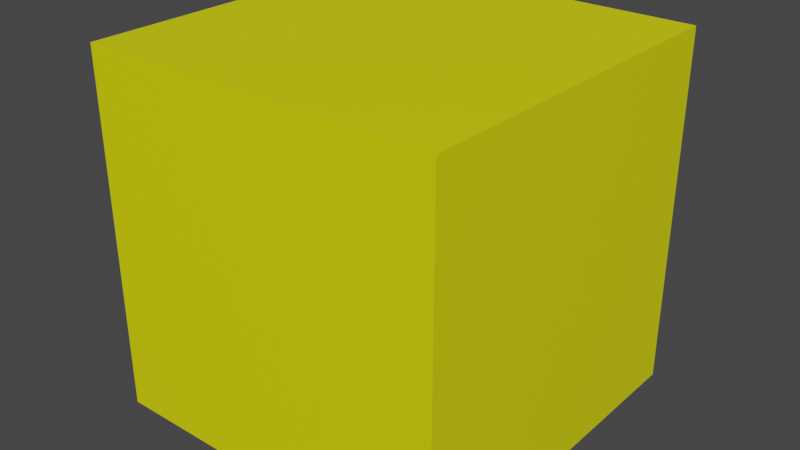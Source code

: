 # Source: GroundEnemy.blend  (saved by Blender 3.0.42; exported with 4.5.12 LTS)
import bpy
from mathutils import Matrix  # noqa: F401  (used for matrix-valued properties, if any)

bpy.ops.wm.read_factory_settings(use_empty=True)
scene = bpy.context.scene
scene.name = 'Scene'

# ---- collections
col_collection = bpy.data.collections.new('Collection'); scene.collection.children.link(col_collection)

# ---- materials (node trees are filled in below, after node groups)
mat_yellow = bpy.data.materials.new('Yellow')
mat_yellow.use_transparent_shadow = False

# ---- material node trees
mat_yellow.use_nodes = True; mat_yellow.node_tree.nodes.clear()
_N = mat_yellow.node_tree.nodes; _L = mat_yellow.node_tree.links
n0 = _N.new('ShaderNodeBsdfPrincipled'); n0.name = 'Principled BSDF'; n0.location = (10, 300)
n0.distribution = 'GGX'
n0.subsurface_method = 'RANDOM_WALK_SKIN'
n0.inputs[0].default_value = (0.8, 0.8, 0.0, 1.0)
n0.inputs[3].default_value = 1.45
n0.inputs[27].default_value = (0.0, 0.0, 0.0, 1.0)
n0.inputs[28].default_value = 1.0
n1 = _N.new('ShaderNodeOutputMaterial'); n1.name = 'Material Output'; n1.location = (300, 300)
_L.new(n0.outputs[0], n1.inputs[0])
n1.is_active_output = True

# ---- world
world_world = bpy.data.worlds.new('World'); scene.world = world_world
world_world.use_nodes = True; world_world.node_tree.nodes.clear()
_N = world_world.node_tree.nodes; _L = world_world.node_tree.links
n0 = _N.new('ShaderNodeOutputWorld'); n0.name = 'World Output'; n0.location = (300, 300)
n1 = _N.new('ShaderNodeBackground'); n1.name = 'Background'; n1.location = (10, 300)
n1.inputs[0].default_value = (0.05088, 0.05088, 0.05088, 1.0)
_L.new(n1.outputs[0], n0.inputs[0])
n0.is_active_output = True
world_world.color = (0.05088, 0.05088, 0.05088)
world_world.use_sun_shadow = False
world_world.sun_shadow_jitter_overblur = 0.0

# ---- meshes
me_cube = bpy.data.meshes.new('Cube')
me_cube.from_pydata([(1.0, 1.0, 1.0), (1.0, 1.0, -1.0), (1.0, -1.0, 1.0), (1.0, -1.0, -1.0), (-1.0, 1.0, 1.0), (-1.0, 1.0, -1.0), (-1.0, -1.0, 1.0), (-1.0, -1.0, -1.0)], [], [(0, 4, 6, 2), (3, 2, 6, 7), (7, 6, 4, 5), (5, 1, 3, 7), (1, 0, 2, 3), (5, 4, 0, 1)])
me_cube.polygons.foreach_set('material_index', [0, 0, 1, 0, 0, 0])
_uv = me_cube.uv_layers.new(name='UVMap')
_uv.uv.foreach_set('vector', [0.625, 0.5, 0.875, 0.5, 0.875, 0.75, 0.625, 0.75, 0.375, 0.75, 0.625, 0.75, 0.625, 1.0, 0.375, 1.0, 0.375, 0.0, 0.625, 0.0, 0.625, 0.25, 0.375, 0.25, 0.125, 0.5, 0.375, 0.5, 0.375, 0.75, 0.125, 0.75, 0.375, 0.5, 0.625, 0.5, 0.625, 0.75, 0.375, 0.75, 0.375, 0.25, 0.625, 0.25, 0.625, 0.5, 0.375, 0.5])
me_cube.materials.append(mat_yellow)
me_cube.materials.append(None)
me_cube.use_remesh_preserve_volume = False
me_cube.use_remesh_preserve_attributes = False
me_cube.use_mirror_vertex_groups = False
me_cube.update()

# ---- objects
ob_cube = bpy.data.objects.new('Cube', me_cube)

# ---- transforms, parenting, visibility, modifiers, constraints
ob_cube.location = (0.0, 0.0, 0.0)
ob_cube.lock_rotations_4d = False
ob_cube.empty_display_type = 'ARROWS'
ob_cube.lineart.crease_threshold = 0.0

# ---- collection membership
col_collection.objects.link(ob_cube)

# ---- scene / render settings (as saved in the file)
scene.frame_start = 1; scene.frame_end = 250; scene.frame_set(1)
scene.render.engine = 'BLENDER_EEVEE_NEXT'
scene.cycles.sampling_pattern = 'TABULATED_SOBOL'
scene.cycles.use_light_tree = False
scene.view_settings.view_transform = 'Filmic'
bpy.context.view_layer.update()

# ---- added for rendering (the .blend has no active camera and no usable light): camera, sun
cam_auto = bpy.data.cameras.new('AutoCamera')
cam_auto.lens = 50.0
cam_auto.sensor_width = 36.0
cam_auto.clip_end = 1000.0
ob_auto_camera = bpy.data.objects.new('AutoCamera', cam_auto)
scene.collection.objects.link(ob_auto_camera)
ob_auto_camera.location = (3.20507, -3.84609, 2.56406)
ob_auto_camera.rotation_euler = (1.09748, -7.21219e-08, 0.694738)
scene.camera = ob_auto_camera
light_auto_sun = bpy.data.lights.new('AutoSun', 'SUN')
light_auto_sun.energy = 3.0
light_auto_sun.angle = 0.0523599
ob_auto_sun = bpy.data.objects.new('AutoSun', light_auto_sun)
scene.collection.objects.link(ob_auto_sun)
ob_auto_sun.rotation_euler = (0.872665, 0.174533, 0.523599)
bpy.context.view_layer.update()
